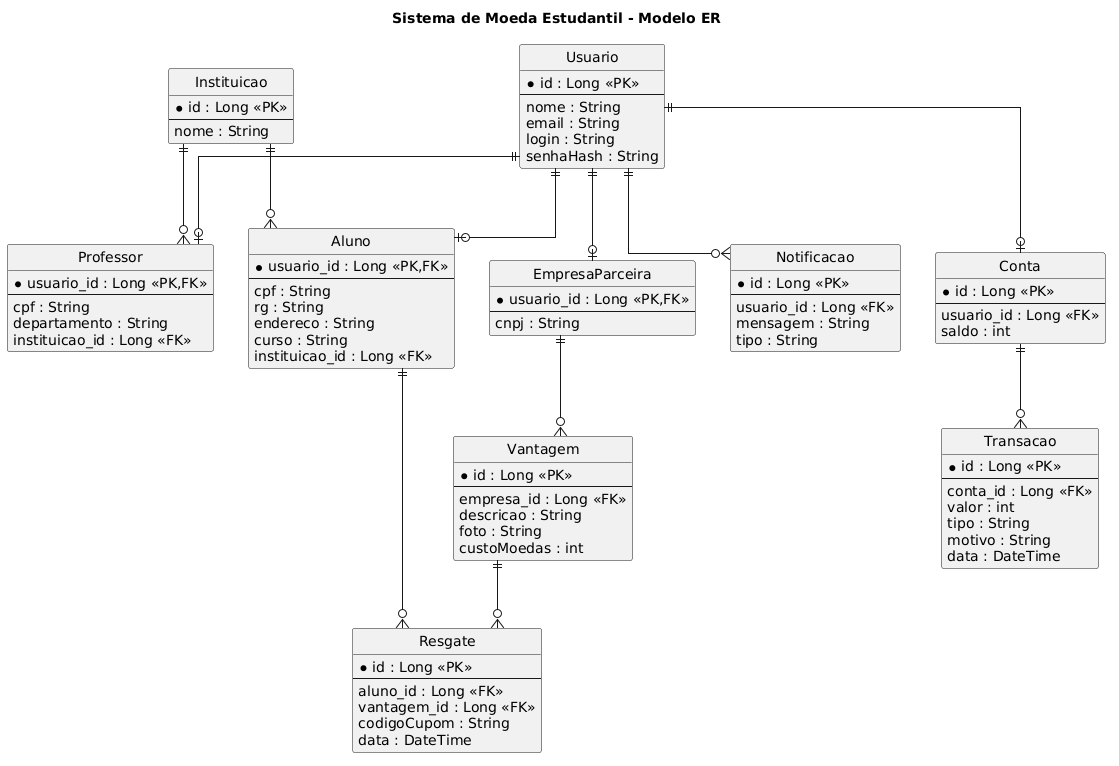

The diagram above was rendered by PlantUML. Its source (embedded in the PNG):
@startuml
hide circle

skinparam shadowing false
skinparam linetype ortho

title Sistema de Moeda Estudantil - Modelo ER

entity "Usuario" as U {
    * id : Long <<PK>>
    --
    nome : String
    email : String
    login : String
    senhaHash : String
}

entity "Aluno" as A {
    * usuario_id : Long <<PK,FK>>
    --
    cpf : String
    rg : String
    endereco : String
    curso : String
    instituicao_id : Long <<FK>>
}

entity "Professor" as P {
    * usuario_id : Long <<PK,FK>>
    --
    cpf : String
    departamento : String
    instituicao_id : Long <<FK>>
}

entity "EmpresaParceira" as E {
    * usuario_id : Long <<PK,FK>>
    --
    cnpj : String
}

entity "Instituicao" as I {
    * id : Long <<PK>>
    --
    nome : String
}

entity "Conta" as C {
    * id : Long <<PK>>
    --
    usuario_id : Long <<FK>>
    saldo : int
}

entity "Transacao" as T {
    * id : Long <<PK>>
    --
    conta_id : Long <<FK>>
    valor : int
    tipo : String
    motivo : String
    data : DateTime
}

entity "Vantagem" as V {
    * id : Long <<PK>>
    --
    empresa_id : Long <<FK>>
    descricao : String
    foto : String
    custoMoedas : int
}

entity "Resgate" as R {
    * id : Long <<PK>>
    --
    aluno_id : Long <<FK>>
    vantagem_id : Long <<FK>>
    codigoCupom : String
    data : DateTime
}

entity "Notificacao" as N {
    * id : Long <<PK>>
    --
    usuario_id : Long <<FK>>
    mensagem : String
    tipo : String
}

' Relacionamentos

U ||--o| A
U ||--o| P
U ||--o| E

I ||--o{ A
I ||--o{ P

U ||--o| C
C ||--o{ T

E ||--o{ V

A ||--o{ R
V ||--o{ R

U ||--o{ N
@enduml